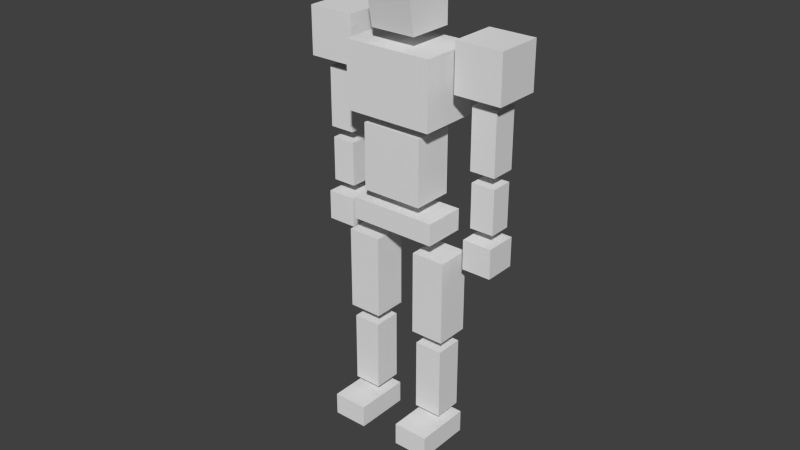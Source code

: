 # Source: guy2-attack.blend  (saved by Blender 2.74.0; exported with 4.5.12 LTS)
import bpy
from mathutils import Matrix  # noqa: F401  (used for matrix-valued properties, if any)

bpy.ops.wm.read_factory_settings(use_empty=True)
scene = bpy.context.scene
scene.name = 'Scene'

# ---- collections
col_collection_1 = bpy.data.collections.new('Collection 1'); scene.collection.children.link(col_collection_1)
col_collection_2 = bpy.data.collections.new('Collection 2'); scene.collection.children.link(col_collection_2)
col_collection_2.hide_render = True
col_collection_2.hide_viewport = True

# ---- world
world_world = bpy.data.worlds.new('World'); scene.world = world_world
world_world.color = (0.05088, 0.05088, 0.05088)
world_world.use_sun_shadow = False
world_world.sun_shadow_jitter_overblur = 0.0
world_world.cycles.sampling_method = 'MANUAL'
world_world.cycles.sample_map_resolution = 256

# ---- meshes
me_cube_014 = bpy.data.meshes.new('Cube.014')
me_cube_014.from_pydata([(4.676, -0.1382, 2.874), (4.676, -0.1382, 5.864), (4.676, 1.131, 2.874), (4.676, 1.131, 5.864), (3.407, -0.1382, 2.874), (3.407, -0.1382, 5.864), (3.407, 1.131, 2.874), (3.407, 1.131, 5.864), (4.648, -0.05408, 0.09569), (4.648, -0.05408, 2.31), (4.648, 1.059, 0.09569), (4.648, 1.059, 2.31), (3.444, -0.05408, 0.09569), (3.444, -0.05408, 2.31), (3.444, 1.059, 0.09569), (3.444, 1.059, 2.31), (4.757, -0.3157, -1.933), (4.757, -0.3157, -0.4428), (4.757, 1.299, -1.933), (4.757, 1.299, -0.4428), (3.267, -0.3157, -1.933), (3.267, -0.3157, -0.4428), (3.267, 1.299, -1.933), (3.267, 1.299, -0.4428), (5.222, -0.6868, 6.375), (5.222, -0.6868, 8.742), (5.222, 1.679, 6.375), (5.222, 1.679, 8.742), (2.856, -0.6868, 6.375), (2.856, -0.6868, 8.742), (2.856, 1.679, 6.375), (2.856, 1.679, 8.742), (-2.246, -1.672, 4.757), (-2.246, -1.672, 8.025), (-2.246, 1.406, 4.757), (-2.246, 1.406, 8.025), (2.246, -1.672, 4.757), (2.246, -1.672, 8.025), (2.246, 1.406, 4.757), (2.246, 1.406, 8.025), (-3.571e-07, 1.406, 8.025), (-3.564e-07, 1.406, 4.757), (-3.569e-07, -1.672, 8.025), (-3.562e-07, -1.672, 4.757), (-1.54, -1.368, 0.9594), (-1.54, -1.368, 4.249), (-1.54, 0.6844, 0.9594), (-1.54, 0.6844, 4.249), (1.54, -1.368, 0.9594), (1.54, -1.368, 4.249), (1.54, 0.6844, 0.9594), (1.54, 0.6844, 4.249), (-5.222, -0.6868, 6.375), (-5.222, -0.6868, 8.742), (-5.222, 1.679, 6.375), (-5.222, 1.679, 8.742), (-2.856, -0.6868, 6.375), (-2.856, -0.6868, 8.742), (-2.856, 1.679, 6.375), (-2.856, 1.679, 8.742), (-1.14, -1.25, 8.628), (-1.14, -1.659, 10.91), (-1.14, 1.03, 8.628), (-1.14, 1.03, 10.91), (1.14, -1.25, 8.628), (1.14, -1.659, 10.91), (1.14, 1.03, 8.628), (1.14, 1.03, 10.91), (-4.676, -0.1382, 2.875), (-4.676, -0.1382, 5.864), (-4.676, 1.131, 2.875), (-4.676, 1.131, 5.864), (-3.407, -0.1382, 2.874), (-3.407, -0.1382, 5.864), (-3.407, 1.131, 2.874), (-3.407, 1.131, 5.864), (-4.648, -0.05408, 0.09569), (-4.648, -0.05408, 2.31), (-4.648, 1.059, 0.09569), (-4.648, 1.059, 2.31), (-3.444, -0.05408, 0.09569), (-3.444, -0.05408, 2.31), (-3.444, 1.059, 0.09569), (-3.444, 1.059, 2.31), (-4.757, -0.3157, -1.933), (-4.757, -0.3157, -0.4428), (-4.757, 1.299, -1.933), (-4.757, 1.299, -0.4428), (-3.267, -0.3157, -1.933), (-3.267, -0.3157, -0.4428), (-3.267, 1.299, -1.933), (-3.267, 1.299, -0.4428), (-2.218, -1.367, 0.3807), (-2.218, -1.367, -0.7057), (-2.218, 0.7344, 0.3807), (-2.218, 0.7344, -0.7057), (2.218, -1.367, 0.3807), (2.218, -1.367, -0.7057), (2.218, 0.7344, 0.3807), (2.218, 0.7344, -0.7057), (2.745, -1.105, -5.743), (2.745, -1.105, -1.551), (2.745, 0.5944, -5.743), (2.745, 0.5943, -1.551), (1.045, -1.105, -5.743), (1.045, -1.105, -1.551), (1.045, 0.5944, -5.743), (1.045, 0.5943, -1.551), (2.616, -0.9904, -9.986), (2.616, -0.9904, -6.359), (2.616, 0.4215, -9.986), (2.616, 0.4215, -6.359), (1.204, -0.9904, -9.986), (1.204, -0.9904, -6.359), (1.204, 0.4215, -9.986), (1.204, 0.4215, -6.359), (1.033, -2.327, -11.59), (1.033, -2.327, -10.45), (1.033, 0.5038, -11.59), (1.033, 0.5038, -10.45), (2.821, -2.327, -11.59), (2.821, -2.327, -10.45), (2.821, 0.5038, -11.59), (2.821, 0.5038, -10.45), (-2.745, -1.105, -5.743), (-2.745, -1.105, -1.551), (-2.745, 0.5944, -5.743), (-2.745, 0.5943, -1.551), (-1.045, -1.105, -5.743), (-1.045, -1.105, -1.551), (-1.045, 0.5944, -5.743), (-1.045, 0.5943, -1.551), (-2.616, -0.9904, -9.986), (-2.616, -0.9904, -6.359), (-2.616, 0.4215, -9.986), (-2.616, 0.4215, -6.359), (-1.204, -0.9904, -9.986), (-1.204, -0.9904, -6.359), (-1.204, 0.4215, -9.986), (-1.204, 0.4215, -6.359), (-1.033, -2.327, -11.59), (-1.033, -2.327, -10.45), (-1.033, 0.5038, -11.59), (-1.033, 0.5038, -10.45), (-2.821, -2.327, -11.59), (-2.821, -2.327, -10.45), (-2.821, 0.5038, -11.59), (-2.821, 0.5038, -10.45)], [], [(1, 0, 2, 3), (3, 2, 6, 7), (7, 6, 4, 5), (5, 4, 0, 1), (0, 4, 6, 2), (5, 1, 3, 7), (9, 8, 10, 11), (11, 10, 14, 15), (15, 14, 12, 13), (13, 12, 8, 9), (8, 12, 14, 10), (13, 9, 11, 15), (17, 16, 18, 19), (19, 18, 22, 23), (23, 22, 20, 21), (21, 20, 16, 17), (16, 20, 22, 18), (21, 17, 19, 23), (25, 24, 26, 27), (27, 26, 30, 31), (31, 30, 28, 29), (29, 28, 24, 25), (24, 28, 30, 26), (29, 25, 27, 31), (33, 35, 34, 32), (40, 39, 38, 41), (39, 37, 36, 38), (42, 33, 32, 43), (43, 41, 38, 36), (42, 40, 35, 33), (37, 39, 40, 42), (32, 34, 41, 43), (37, 42, 43, 36), (35, 40, 41, 34), (45, 47, 46, 44), (47, 51, 50, 46), (51, 49, 48, 50), (49, 45, 44, 48), (44, 46, 50, 48), (49, 51, 47, 45), (53, 55, 54, 52), (55, 59, 58, 54), (59, 57, 56, 58), (57, 53, 52, 56), (52, 54, 58, 56), (57, 59, 55, 53), (61, 63, 62, 60), (63, 67, 66, 62), (67, 65, 64, 66), (65, 61, 60, 64), (60, 62, 66, 64), (65, 67, 63, 61), (69, 71, 70, 68), (71, 75, 74, 70), (75, 73, 72, 74), (73, 69, 68, 72), (68, 70, 74, 72), (73, 75, 71, 69), (77, 79, 78, 76), (79, 83, 82, 78), (83, 81, 80, 82), (81, 77, 76, 80), (76, 78, 82, 80), (81, 83, 79, 77), (85, 87, 86, 84), (87, 91, 90, 86), (91, 89, 88, 90), (89, 85, 84, 88), (84, 86, 90, 88), (89, 91, 87, 85), (93, 92, 94, 95), (95, 94, 98, 99), (99, 98, 96, 97), (97, 96, 92, 93), (92, 96, 98, 94), (97, 93, 95, 99), (101, 100, 102, 103), (103, 102, 106, 107), (107, 106, 104, 105), (105, 104, 100, 101), (100, 104, 106, 102), (105, 101, 103, 107), (109, 108, 110, 111), (111, 110, 114, 115), (115, 114, 112, 113), (113, 112, 108, 109), (108, 112, 114, 110), (113, 109, 111, 115), (117, 119, 118, 116), (119, 123, 122, 118), (123, 121, 120, 122), (121, 117, 116, 120), (116, 118, 122, 120), (121, 123, 119, 117), (125, 127, 126, 124), (127, 131, 130, 126), (131, 129, 128, 130), (129, 125, 124, 128), (124, 126, 130, 128), (129, 131, 127, 125), (133, 135, 134, 132), (135, 139, 138, 134), (139, 137, 136, 138), (137, 133, 132, 136), (132, 134, 138, 136), (137, 139, 135, 133), (141, 140, 142, 143), (143, 142, 146, 147), (147, 146, 144, 145), (145, 144, 140, 141), (140, 144, 146, 142), (145, 141, 143, 147)])
me_cube_014.use_remesh_preserve_volume = False
me_cube_014.use_remesh_preserve_attributes = False
me_cube_014.use_mirror_vertex_groups = False
me_cube_014.update()
me_cone = bpy.data.meshes.new('Cone')
me_cone.from_pydata([(-1.559, -1.042, 1.118), (-1.326, -1.326, 1.118), (1.326, -1.326, 1.118), (1.559, -1.042, 1.118), (0.09805, -0.2744, -1.645), (0.08339, -0.3492, -1.645), (-0.08339, -0.3492, -1.645), (-0.09805, -0.2744, -1.645), (-1.758e-07, -0.34, -1.731), (1.176, -0.786, 0.197), (0.7935, -0.5302, -0.7238), (1.0, -1.0, 0.197), (0.6748, -0.6748, -0.7238), (-1.672e-07, -0.4528, -1.624), (-3.576e-07, -1.541, 1.097), (-3.576e-07, -1.179, 0.19), (-2.384e-07, -0.8157, -0.7168), (-1.0, -1.0, 0.197), (-0.6748, -0.6748, -0.7238), (-1.176, -0.786, 0.197), (-0.7935, -0.5302, -0.7238), (1.176, -1.003, 0.197), (0.7935, -0.7468, -0.7238), (1.559, -1.258, 1.118), (-0.09805, -0.491, -1.645), (-1.758e-07, -0.5566, -1.731), (-1.559, -1.258, 1.118), (-1.326, -1.543, 1.118), (1.326, -1.543, 1.118), (0.09805, -0.491, -1.645), (0.08339, -0.5658, -1.645), (-0.08339, -0.5658, -1.645), (0.6748, -0.8914, -0.7238), (-0.6748, -0.8914, -0.7238), (-0.7935, -0.7468, -0.7238), (1.0, -1.217, 0.197), (-2.384e-07, -1.032, -0.7168), (-1.672e-07, -0.6694, -1.624), (-3.576e-07, -1.758, 1.097), (-3.576e-07, -1.395, 0.19), (-1.0, -1.217, 0.197), (-1.176, -1.003, 0.197)], [], [(4, 8, 5), (6, 8, 7), (12, 10, 4, 5), (5, 13, 16, 12), (12, 16, 15, 11), (20, 18, 6, 7), (13, 8, 6), (5, 8, 13), (0, 1, 17, 19), (19, 17, 18, 20), (13, 6, 18, 16), (16, 18, 17, 15), (15, 17, 1, 14), (11, 15, 14, 2), (2, 3, 9, 11), (11, 9, 10, 12), (29, 30, 25), (31, 24, 25), (32, 30, 29, 22), (30, 32, 36, 37), (32, 35, 39, 36), (34, 24, 31, 33), (37, 31, 25), (30, 37, 25), (26, 41, 40, 27), (41, 34, 33, 40), (37, 36, 33, 31), (36, 39, 40, 33), (39, 38, 27, 40), (35, 28, 38, 39), (28, 35, 21, 23), (35, 32, 22, 21), (8, 4, 29, 25), (2, 14, 38, 28), (19, 20, 34, 41), (0, 19, 41, 26), (14, 1, 27, 38), (20, 7, 24, 34), (4, 10, 22, 29), (3, 2, 28, 23), (1, 0, 26, 27), (7, 8, 25, 24), (9, 3, 23, 21), (10, 9, 21, 22)])
me_cone.use_remesh_preserve_volume = False
me_cone.use_remesh_preserve_attributes = False
me_cone.use_mirror_vertex_groups = False
me_cone.update()
me_plane_002 = bpy.data.meshes.new('Plane.002')
me_plane_002.from_pydata([(0.5573, 1.294, -1.189), (0.553, 1.436, -1.014), (-0.3951, -1.196, 0.5407), (-0.5578, -1.278, 1.208), (-0.8196, -1.922, 1.727), (-0.6047, -1.75, 0.9142), (-0.7356, -2.089, 1.156), (-0.8497, -2.369, 1.382), (-0.9693, -2.641, 1.643), (-1.22, -3.173, 2.231), (-1.305, -3.385, 2.529), (-1.41, -3.624, 2.934), (-1.466, -3.808, 3.337), (0.5674, 0.962, -1.595), (0.5429, 1.768, -0.6078), (0.6308, 0.9472, -1.905), (0.5966, 2.071, -0.5297), (0.6618, 1.502, -1.448), (0.6548, 1.735, -1.163), (1.097, 2.653, -2.223), (1.093, 2.772, -2.077), (0.9528, 2.238, -2.003), (0.8078, 1.855, -1.745), (0.8019, 2.05, -1.506), (0.948, 2.395, -1.811), (0.811, 1.235, -1.134), (0.8067, 1.377, -0.9593), (-0.1414, -1.255, 0.5953), (-0.3041, -1.337, 1.262), (-0.5659, -1.981, 1.782), (-0.351, -1.81, 0.9688), (-0.482, -2.148, 1.21), (-0.596, -2.429, 1.437), (-0.7156, -2.7, 1.698), (-0.9659, -3.232, 2.285), (-1.103, -3.432, 2.572), (-1.276, -3.655, 2.963), (-0.6928, -1.951, 1.754), (-1.338, -3.821, 2.727), (-1.198, -3.589, 2.329), (-1.087, -3.384, 2.036), (-0.837, -2.852, 1.449), (-0.7173, -2.58, 1.188), (-0.6033, -2.3, 0.9613), (-0.4724, -1.961, 0.7197), (-0.431, -1.308, 1.235), (-0.2628, -1.407, 0.3463), (0.6798, 1.407, -0.9866), (0.6897, 1.083, -1.383), (0.8793, 1.219, -1.119), (0.875, 1.361, -0.9445), (0.8894, 0.887, -1.525), (0.8649, 1.693, -0.5385), (0.9528, 0.8722, -1.836), (0.9186, 1.996, -0.4604), (0.8874, 1.45, -1.4), (0.8803, 1.682, -1.115), (1.322, 2.6, -2.175), (1.319, 2.72, -2.029), (1.033, 1.802, -1.696), (1.174, 2.343, -1.762), (1.178, 2.186, -1.955), (1.027, 1.997, -1.458), (0.4163, 1.327, -1.219), (0.412, 1.469, -1.044), (0.4264, 0.9949, -1.625), (0.4019, 1.801, -0.6382), (0.4897, 0.9801, -1.935), (0.4556, 2.104, -0.56), (0.5741, 1.523, -1.467), (0.567, 1.755, -1.182), (1.009, 2.673, -2.242), (1.005, 2.793, -2.096), (0.865, 2.259, -2.022), (0.72, 1.875, -1.764), (0.7141, 2.07, -1.525), (0.8602, 2.416, -1.83)], [], [(0, 1, 14, 13), (56, 54, 52, 50, 49, 51, 53, 55), (19, 57, 61, 21), (21, 61, 59, 22), (18, 56, 62, 23), (23, 62, 60, 24), (39, 35, 36, 38), (40, 34, 35, 39), (41, 33, 34, 40), (42, 32, 33, 41), (43, 31, 32, 42), (44, 30, 31, 43), (37, 29, 28, 45), (46, 27, 30, 44), (45, 28, 26, 47), (48, 25, 27, 46), (0, 48, 46, 2), (3, 45, 47, 1), (2, 46, 44, 5), (4, 37, 45, 3), (5, 44, 43, 6), (6, 43, 42, 7), (7, 42, 41, 8), (8, 41, 40, 9), (9, 40, 39, 10), (10, 39, 38, 11), (61, 57, 58, 60), (59, 61, 60, 62), (24, 60, 58, 20), (22, 59, 55, 17), (20, 58, 57, 19), (16, 54, 56, 18), (17, 55, 53, 15), (16, 14, 52, 54), (13, 15, 53, 51), (55, 59, 62, 56), (14, 1, 50, 52), (0, 13, 51, 49), (1, 0, 49, 50), (24, 76, 75, 23), (23, 75, 70, 18), (22, 74, 73, 21), (21, 73, 71, 19), (20, 72, 76, 24), (17, 69, 74, 22), (19, 71, 72, 20), (18, 70, 68, 16), (15, 67, 69, 17), (14, 16, 68, 66), (15, 13, 65, 67), (1, 14, 66, 64), (13, 0, 63, 65), (0, 1, 64, 63), (76, 72, 71, 73), (27, 25, 26, 28, 29, 12, 36, 35, 34, 33, 32, 31, 30), (76, 73, 74, 75), (74, 69, 70, 75), (64, 66, 68, 70, 69, 67, 65, 63), (11, 38, 12), (12, 37, 4), (12, 29, 37), (38, 36, 12), (2, 5, 6, 7, 8, 9, 10, 11, 12, 4, 3, 1, 0)])
_uv = me_plane_002.uv_layers.new(name='UVMap')
_uv.uv.foreach_set('vector', [0.5916, 0.6485, 0.5916, 0.6383, 0.5916, 0.6145, 0.5916, 0.6723, 0.7246, 0.9064, 0.692, 0.9147, 0.6982, 0.9015, 0.7195, 0.8911, 0.7287, 0.8866, 0.75, 0.8762, 0.7641, 0.8794, 0.7395, 0.8991, 0.9754, 0.1674, 0.9644, 0.1674, 0.9644, 0.1446, 0.9754, 0.1446, 0.9754, 0.1446, 0.9644, 0.1446, 0.9644, 0.122, 0.9754, 0.122, 0.9754, 0.2408, 0.9644, 0.2408, 0.9644, 0.2182, 0.9754, 0.2182, 0.9754, 0.2182, 0.9644, 0.2182, 0.9644, 0.1956, 0.9754, 0.1956, 0.8784, 0.7862, 0.8925, 0.7863, 0.8993, 0.8075, 0.8856, 0.8074, 0.8741, 0.7693, 0.8884, 0.7694, 0.8925, 0.7863, 0.8784, 0.7862, 0.8688, 0.7309, 0.8832, 0.731, 0.8884, 0.7694, 0.8741, 0.7693, 0.8675, 0.7125, 0.8818, 0.7126, 0.8832, 0.731, 0.8688, 0.7309, 0.8676, 0.6949, 0.882, 0.695, 0.8818, 0.7126, 0.8675, 0.7125, 0.8689, 0.6745, 0.8833, 0.6747, 0.882, 0.695, 0.8676, 0.6949, 0.9526, 0.2151, 0.9464, 0.2151, 0.9464, 0.1746, 0.9526, 0.1746, 0.8718, 0.642, 0.8861, 0.6421, 0.8833, 0.6747, 0.8689, 0.6745, 0.9526, 0.1746, 0.9464, 0.1746, 0.9464, 0.002825, 0.9526, 0.002825, 0.8828, 0.494, 0.8971, 0.4942, 0.8861, 0.6421, 0.8718, 0.642, 0.9425, 0.826, 0.9281, 0.826, 0.9172, 0.6783, 0.9316, 0.6782, 0.9587, 0.1746, 0.9526, 0.1746, 0.9526, 0.002825, 0.9587, 0.002825, 0.9316, 0.6782, 0.9172, 0.6783, 0.9144, 0.6457, 0.9288, 0.6457, 0.9587, 0.2151, 0.9526, 0.2151, 0.9526, 0.1746, 0.9587, 0.1746, 0.9288, 0.6457, 0.9144, 0.6457, 0.9131, 0.6254, 0.9275, 0.6254, 0.9275, 0.6254, 0.9131, 0.6254, 0.913, 0.6078, 0.9274, 0.6078, 0.9274, 0.6078, 0.913, 0.6078, 0.9143, 0.5894, 0.9287, 0.5893, 0.9287, 0.5893, 0.9143, 0.5894, 0.9195, 0.5509, 0.934, 0.5509, 0.934, 0.5509, 0.9195, 0.5509, 0.9238, 0.534, 0.938, 0.5339, 0.938, 0.5339, 0.9238, 0.534, 0.9311, 0.5128, 0.9448, 0.5127, 0.7579, 0.9402, 0.7641, 0.9623, 0.7565, 0.966, 0.7479, 0.9452, 0.7497, 0.9192, 0.7579, 0.9402, 0.7479, 0.9452, 0.7372, 0.9253, 0.9754, 0.1956, 0.9644, 0.1956, 0.9644, 0.1731, 0.9754, 0.1731, 0.9754, 0.122, 0.9644, 0.122, 0.9644, 0.09954, 0.9754, 0.09954, 0.4904, 0.9559, 0.4904, 0.9448, 0.4992, 0.9448, 0.4992, 0.9559, 0.9568, 0.9598, 0.9411, 0.9598, 0.9458, 0.9269, 0.9568, 0.9269, 0.9198, 0.9269, 0.9308, 0.9269, 0.9355, 0.9598, 0.9198, 0.9598, 0.974, 0.6614, 0.974, 0.6731, 0.9583, 0.6731, 0.9583, 0.6614, 0.974, 0.7326, 0.974, 0.7443, 0.9583, 0.7443, 0.9583, 0.7326, 0.7395, 0.8991, 0.7497, 0.9192, 0.7372, 0.9253, 0.7246, 0.9064, 0.974, 0.6731, 0.974, 0.6976, 0.9583, 0.6976, 0.9583, 0.6731, 0.974, 0.7081, 0.974, 0.7326, 0.9583, 0.7326, 0.9583, 0.7081, 0.974, 0.6976, 0.974, 0.7081, 0.9583, 0.7081, 0.9583, 0.6976, 0.9754, 0.1956, 0.9796, 0.1956, 0.9796, 0.2182, 0.9754, 0.2182, 0.9754, 0.2182, 0.9796, 0.2182, 0.9796, 0.2408, 0.9754, 0.2408, 0.9754, 0.122, 0.9796, 0.122, 0.9796, 0.1446, 0.9754, 0.1446, 0.9754, 0.1446, 0.9796, 0.1446, 0.9796, 0.1674, 0.9754, 0.1674, 0.9754, 0.1731, 0.9796, 0.1731, 0.9796, 0.1956, 0.9754, 0.1956, 0.9754, 0.09954, 0.9796, 0.09954, 0.9796, 0.122, 0.9754, 0.122, 0.4992, 0.9559, 0.4992, 0.9602, 0.4904, 0.9602, 0.4904, 0.9559, 0.9568, 0.9269, 0.9611, 0.9269, 0.9637, 0.9598, 0.9568, 0.9598, 0.9198, 0.9598, 0.913, 0.9598, 0.9155, 0.9269, 0.9198, 0.9269, 0.974, 0.6731, 0.974, 0.6614, 0.9809, 0.6614, 0.9809, 0.6731, 0.974, 0.7443, 0.974, 0.7326, 0.9809, 0.7326, 0.9809, 0.7443, 0.974, 0.6976, 0.974, 0.6731, 0.9809, 0.6731, 0.9809, 0.6976, 0.974, 0.7326, 0.974, 0.7081, 0.9809, 0.7081, 0.9809, 0.7326, 0.974, 0.7081, 0.974, 0.6976, 0.9809, 0.6976, 0.9809, 0.7081, 0.9685, 0.8525, 0.9773, 0.8317, 0.9849, 0.8354, 0.9786, 0.8573, 0.8861, 0.6421, 0.8971, 0.4942, 0.9073, 0.4942, 0.9071, 0.666, 0.9067, 0.7065, 0.9073, 0.826, 0.8993, 0.8075, 0.8925, 0.7863, 0.8884, 0.7694, 0.8832, 0.731, 0.8818, 0.7126, 0.882, 0.695, 0.8833, 0.6747, 0.9685, 0.8525, 0.9786, 0.8573, 0.9703, 0.8783, 0.9578, 0.8723, 0.9703, 0.8783, 0.96, 0.8984, 0.9451, 0.8911, 0.9578, 0.8723, 0.9404, 0.9065, 0.9191, 0.8961, 0.913, 0.8831, 0.9451, 0.8911, 0.96, 0.8984, 0.9849, 0.918, 0.9708, 0.9212, 0.9495, 0.9109, 0.9448, 0.5127, 0.9311, 0.5128, 0.9527, 0.494, 0.9526, 0.3346, 0.9526, 0.2151, 0.9587, 0.2151, 0.9526, 0.3346, 0.9464, 0.2151, 0.9526, 0.2151, 0.8856, 0.8074, 0.8993, 0.8075, 0.9073, 0.826, 0.9316, 0.6782, 0.9288, 0.6457, 0.9275, 0.6254, 0.9274, 0.6078, 0.9287, 0.5893, 0.934, 0.5509, 0.938, 0.5339, 0.9448, 0.5127, 0.9527, 0.494, 0.9522, 0.6136, 0.9525, 0.6541, 0.9527, 0.8258, 0.9425, 0.826])
me_plane_002.use_remesh_preserve_volume = False
me_plane_002.use_remesh_preserve_attributes = False
me_plane_002.use_mirror_vertex_groups = False
me_plane_002.update()
arm_armature_001 = bpy.data.armatures.new('Armature.001')  # bones are not reproduced

# ---- objects
ob_root = bpy.data.objects.new('root', None)
ob_guy2arm = bpy.data.objects.new('guy2arm', arm_armature_001)
ob_guy2 = bpy.data.objects.new('guy2', me_cube_014)
ob_cone = bpy.data.objects.new('Cone', me_cone)
ob_blade = bpy.data.objects.new('blade', me_plane_002)

# ---- transforms, parenting, visibility, modifiers, constraints
ob_root.location = (0.0, 0.0, 0.0)
ob_root.empty_image_offset = (0.0, 0.0)
ob_root.lineart.crease_threshold = 0.0
ob_guy2arm.parent = ob_root
ob_guy2arm.location = (0.02252, 1.739, 11.77)
ob_guy2arm.show_in_front = True
ob_guy2arm.lineart.crease_threshold = 0.0
ob_guy2.parent = ob_guy2arm
ob_guy2.matrix_parent_inverse = Matrix(((1.0, 0.0, 0.0, -0.02252), (0.0, 1.0, 0.0, -1.739), (0.0, 0.0, 1.0, -11.77), (0.0, 0.0, 0.0, 1.0)))
ob_guy2.location = (2.181e-09, 1.552, 10.78)
ob_guy2.lineart.crease_threshold = 0.0
_vg = ob_guy2.vertex_groups.new(name='pelvis1')
_vg = ob_guy2.vertex_groups.new(name='muslod')
_vg.add([124, 125, 126, 127, 128, 129, 130, 131], 1.0, 'REPLACE')
_vg = ob_guy2.vertex_groups.new(name='piernad')
_vg.add([132, 133, 134, 135, 136, 137, 138, 139], 1.0, 'REPLACE')
_vg = ob_guy2.vertex_groups.new(name='pied')
for _i, _w in zip([140, 141, 142, 143, 144, 145, 146, 147], [0.9719, 0.9812, 0.5536, 0.8188, 0.969, 0.9475, 0.4821, 0.2191]): _vg.add([_i], _w, 'REPLACE')
_vg = ob_guy2.vertex_groups.new(name='pelvis2')
_vg = ob_guy2.vertex_groups.new(name='musloi')
_vg.add([100, 101, 102, 103, 104, 105, 106, 107], 1.0, 'REPLACE')
_vg = ob_guy2.vertex_groups.new(name='piernai')
_vg.add([108, 109, 110, 111, 112, 113, 114, 115], 1.0, 'REPLACE')
_vg = ob_guy2.vertex_groups.new(name='piei')
for _i, _w in zip([116, 117, 118, 119, 120, 121, 122, 123], [0.9666, 0.9771, 0.5553, 0.7935, 0.9747, 0.9532, 0.4815, 0.1925]): _vg.add([_i], _w, 'REPLACE')
_vg = ob_guy2.vertex_groups.new(name='pelvis3')
_vg.add([92, 93, 94, 95, 96, 97, 98, 99], 1.0, 'REPLACE')
_vg = ob_guy2.vertex_groups.new(name='panza2')
_vg.add([44, 45, 46, 47, 48, 49, 50, 51], 1.0, 'REPLACE')
_vg = ob_guy2.vertex_groups.new(name='torso1')
for _i, _w in zip([32, 33, 34, 35, 36, 37, 38, 39, 40, 41, 42, 43], [0.246, 0.08303, 0.7302, 0.1054, 0.7371, 0.09911, 0.2484, 0.08797, 0.3226, 0.8396, 0.3233, 0.8504]): _vg.add([_i], _w, 'REPLACE')
_vg = ob_guy2.vertex_groups.new(name='cabeza')
_vg.add([60, 61, 62, 63, 64, 65, 66, 67], 1.0, 'REPLACE')
_vg = ob_guy2.vertex_groups.new(name='torso2')
_vg.add([37, 39, 40, 42], 1.0, 'REPLACE')
_vg = ob_guy2.vertex_groups.new(name='hombroi1')
_vg.add([24, 25, 26, 27, 28, 29, 30, 31], 1.0, 'REPLACE')
_vg = ob_guy2.vertex_groups.new(name='hombroi2')
_vg = ob_guy2.vertex_groups.new(name='bicepsi')
_vg.add([0, 1, 2, 3, 4, 5, 6, 7], 1.0, 'REPLACE')
_vg = ob_guy2.vertex_groups.new(name='brazoi')
_vg.add([8, 9, 10, 11, 12, 13, 14, 15], 1.0, 'REPLACE')
_vg = ob_guy2.vertex_groups.new(name='manoi')
_vg.add([16, 17, 18, 19, 20, 21, 22, 23], 1.0, 'REPLACE')
_vg = ob_guy2.vertex_groups.new(name='torso3')
_vg.add([33, 35, 40, 42], 1.0, 'REPLACE')
_vg = ob_guy2.vertex_groups.new(name='hombrod1')
_vg.add([52, 53, 54, 55, 56, 57, 58, 59], 1.0, 'REPLACE')
_vg = ob_guy2.vertex_groups.new(name='hombrod2')
_vg = ob_guy2.vertex_groups.new(name='bicepsd')
_vg.add([68, 69, 70, 71, 72, 73, 74, 75], 1.0, 'REPLACE')
_vg = ob_guy2.vertex_groups.new(name='brazod')
_vg.add([76, 77, 78, 79, 80, 81, 82, 83], 1.0, 'REPLACE')
_vg = ob_guy2.vertex_groups.new(name='manod')
_vg.add([84, 85, 86, 87, 88, 89, 90, 91], 1.0, 'REPLACE')
_m = ob_guy2.modifiers.new('Armature', 'ARMATURE')
_m.object = ob_guy2arm
ob_cone.location = (1.385, -0.5862, 5.363)
ob_cone.rotation_euler = (0.01588, 0.1268, 0.5972)
ob_cone.scale = (0.7319, 1.0, 0.991)
ob_cone.lineart.crease_threshold = 0.0
ob_blade.location = (-2.846, 6.248, 4.506)
ob_blade.rotation_euler = (-6.969, -0.8001, -0.7323)
ob_blade.scale = (0.5542, 0.5542, 0.5542)
ob_blade.lineart.crease_threshold = 0.0

# ---- collection membership
col_collection_1.objects.link(ob_root)
col_collection_1.objects.link(ob_guy2arm)
col_collection_1.objects.link(ob_guy2)
col_collection_2.objects.link(ob_cone)
col_collection_2.objects.link(ob_blade)

# ---- scene / render settings (as saved in the file)
scene.frame_start = 1; scene.frame_end = 25; scene.frame_set(24)
scene.render.engine = 'BLENDER_EEVEE_NEXT'
scene.render.resolution_percentage = 50
scene.render.dither_intensity = 0.0
scene.cycles.use_denoising = False
scene.cycles.samples = 10
scene.cycles.sampling_pattern = 'TABULATED_SOBOL'
scene.cycles.light_sampling_threshold = 0.0
scene.cycles.use_adaptive_sampling = False
scene.cycles.use_light_tree = False
scene.cycles.blur_glossy = 0.0
scene.cycles.pixel_filter_type = 'GAUSSIAN'
scene.cycles.sample_clamp_indirect = 0.0
scene.view_settings.view_transform = 'Standard'
bpy.context.view_layer.update()

# ---- added for rendering (the .blend has no active camera and no usable light): camera, sun
cam_auto = bpy.data.cameras.new('AutoCamera')
cam_auto.lens = 50.0
cam_auto.sensor_width = 36.0
cam_auto.clip_end = 1000.0
ob_auto_camera = bpy.data.objects.new('AutoCamera', cam_auto)
scene.collection.objects.link(ob_auto_camera)
ob_auto_camera.location = (28.982, -33.9858, 33.3672)
ob_auto_camera.rotation_euler = (1.09748, -7.21219e-08, 0.694738)
scene.camera = ob_auto_camera
light_auto_sun = bpy.data.lights.new('AutoSun', 'SUN')
light_auto_sun.energy = 3.0
light_auto_sun.angle = 0.0523599
ob_auto_sun = bpy.data.objects.new('AutoSun', light_auto_sun)
scene.collection.objects.link(ob_auto_sun)
ob_auto_sun.rotation_euler = (0.872665, 0.174533, 0.523599)
bpy.context.view_layer.update()
